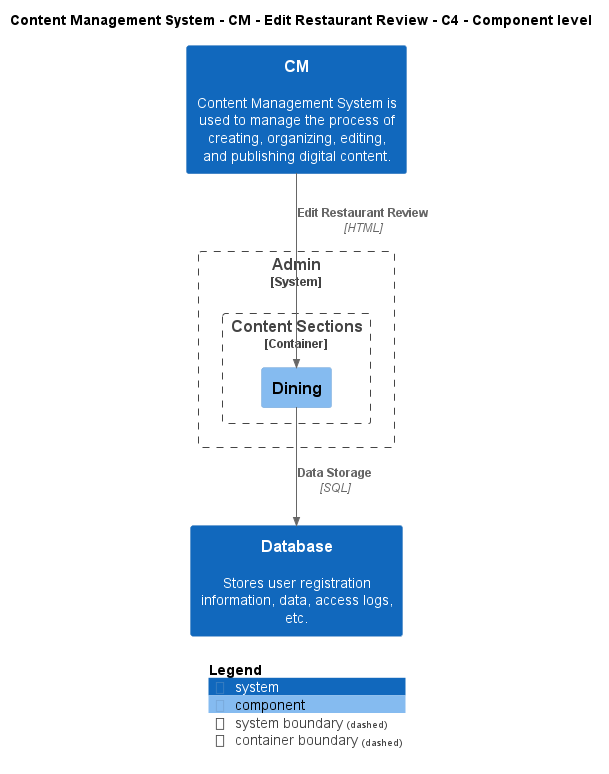

The diagram above was rendered by PlantUML. Its source (embedded in the PNG):
@startuml
!include ..\..\..\..\..\.c4s\C4_Component.puml

AddElementTag("c4interflow:lifecycle:new", $bgColor=green, $fontColor=#ffffff, $borderColor=green, $shadowing="False")
AddElementTag("c4interflow:lifecycle:changed", $bgColor=orange, $fontColor=#ffffff, $borderColor=orange, $shadowing="False")
AddElementTag("c4interflow:lifecycle:removed", $bgColor=red, $fontColor=#ffffff, $borderColor=red, $shadowing="False")

AddRelTag("c4interflow:lifecycle:new", $textColor=green, $lineColor=green)
AddRelTag("c4interflow:lifecycle:changed", $textColor=orange, $lineColor=orange)
AddRelTag("c4interflow:lifecycle:removed", $textColor=red, $lineColor=red)

SHOW_PERSON_PORTRAIT()
LAYOUT_TOP_DOWN()

skinparam linetype polyline

title Content Management System - CM - Edit Restaurant Review - C4 - Component level

System(ContentManagementSystem.SoftwareSystems.CM, "CM", "Content Management System is used to manage the process of creating, organizing, editing, and publishing digital content.")

System_Boundary(ContentManagementSystem.SoftwareSystems.Admin, "Admin") {
    
Container_Boundary(ContentManagementSystem.SoftwareSystems.Admin.Containers.ContentSections, "Content Sections") {
    Component(ContentManagementSystem.SoftwareSystems.Admin.Containers.ContentSections.Components.Dining, "Dining", "", "")
}
}
System(ContentManagementSystem.SoftwareSystems.Database, "Database", "Stores user registration information, data, access logs, etc.")

Rel(ContentManagementSystem.SoftwareSystems.CM, ContentManagementSystem.SoftwareSystems.Admin.Containers.ContentSections.Components.Dining, "Edit Restaurant Review", "HTML", $tags="protocol:html")
Rel(ContentManagementSystem.SoftwareSystems.Admin.Containers.ContentSections.Components.Dining, ContentManagementSystem.SoftwareSystems.Database, "Data Storage", "SQL", $tags="protocol:sql")


SHOW_LEGEND()
@enduml